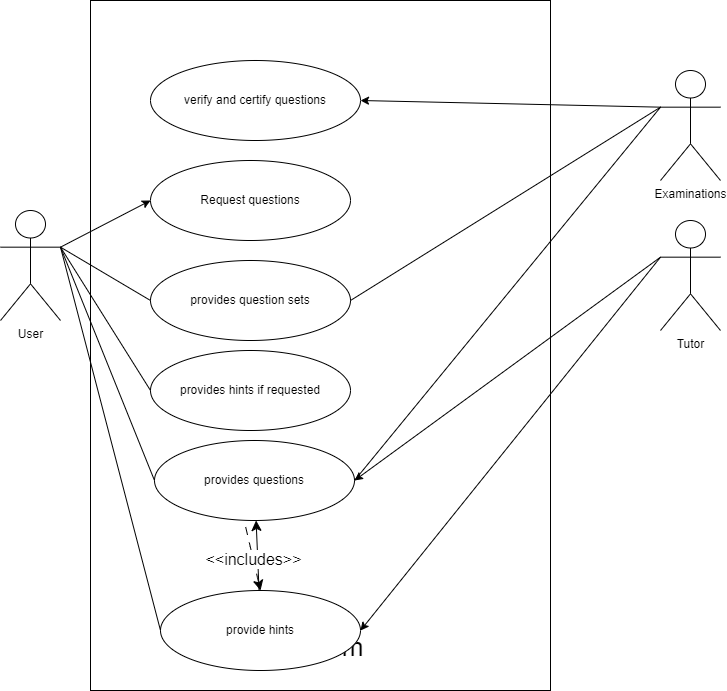

The diagram above was exported from draw.io. Its source (the exported page's mxGraphModel, read from the mxfile embedded in the PNG):
<mxGraphModel dx="538" dy="595" grid="1" gridSize="10" guides="1" tooltips="1" connect="1" arrows="1" fold="1" page="1" pageScale="1" pageWidth="850" pageHeight="1100" math="0" shadow="0">
  <root>
    <mxCell id="0" />
    <mxCell id="1" parent="0" />
    <mxCell id="XBFiMfeJLhCyxIHv_Gzv-1" value="&lt;br&gt;&lt;br&gt;&lt;br&gt;&lt;br&gt;&lt;br&gt;&lt;br&gt;&lt;br&gt;&lt;br&gt;&lt;br&gt;&lt;br&gt;&lt;br&gt;&lt;br&gt;&lt;br&gt;&lt;br&gt;&lt;br&gt;&lt;br&gt;&lt;br&gt;&lt;br&gt;&lt;br&gt;&lt;br&gt;&lt;br&gt;&lt;br&gt;&lt;br&gt;&lt;br&gt;&lt;br&gt;&lt;br&gt;&lt;br&gt;&lt;br&gt;&lt;br&gt;&lt;br&gt;&lt;br&gt;&lt;br&gt;&lt;br&gt;&lt;br&gt;&lt;br&gt;&lt;br&gt;&lt;br&gt;&lt;br&gt;&lt;br&gt;&lt;br&gt;&lt;br&gt;&lt;br&gt;&lt;font style=&quot;font-size: 26px;&quot;&gt;System&lt;/font&gt;" style="rounded=0;whiteSpace=wrap;html=1;" vertex="1" parent="1">
      <mxGeometry x="130" y="40" width="460" height="690" as="geometry" />
    </mxCell>
    <mxCell id="XBFiMfeJLhCyxIHv_Gzv-2" value="Request questions" style="ellipse;whiteSpace=wrap;html=1;" vertex="1" parent="1">
      <mxGeometry x="190" y="200" width="200" height="80" as="geometry" />
    </mxCell>
    <mxCell id="XBFiMfeJLhCyxIHv_Gzv-3" value="provides question sets" style="ellipse;whiteSpace=wrap;html=1;" vertex="1" parent="1">
      <mxGeometry x="190" y="300" width="200" height="80" as="geometry" />
    </mxCell>
    <mxCell id="XBFiMfeJLhCyxIHv_Gzv-4" value="provides hints if requested" style="ellipse;whiteSpace=wrap;html=1;" vertex="1" parent="1">
      <mxGeometry x="190" y="390" width="200" height="80" as="geometry" />
    </mxCell>
    <mxCell id="XBFiMfeJLhCyxIHv_Gzv-5" value="provides questions" style="ellipse;whiteSpace=wrap;html=1;" vertex="1" parent="1">
      <mxGeometry x="194" y="480" width="200" height="80" as="geometry" />
    </mxCell>
    <mxCell id="XBFiMfeJLhCyxIHv_Gzv-28" value="" style="edgeStyle=none;curved=1;rounded=0;orthogonalLoop=1;jettySize=auto;html=1;fontSize=12;startSize=8;endSize=8;" edge="1" parent="1" source="XBFiMfeJLhCyxIHv_Gzv-6" target="XBFiMfeJLhCyxIHv_Gzv-5">
      <mxGeometry relative="1" as="geometry" />
    </mxCell>
    <mxCell id="XBFiMfeJLhCyxIHv_Gzv-6" value="provide hints" style="ellipse;whiteSpace=wrap;html=1;" vertex="1" parent="1">
      <mxGeometry x="200" y="630" width="200" height="80" as="geometry" />
    </mxCell>
    <mxCell id="XBFiMfeJLhCyxIHv_Gzv-7" value="User" style="shape=umlActor;verticalLabelPosition=bottom;verticalAlign=top;html=1;outlineConnect=0;" vertex="1" parent="1">
      <mxGeometry x="40" y="250" width="60" height="110" as="geometry" />
    </mxCell>
    <mxCell id="XBFiMfeJLhCyxIHv_Gzv-8" value="Tutor" style="shape=umlActor;verticalLabelPosition=bottom;verticalAlign=top;html=1;outlineConnect=0;" vertex="1" parent="1">
      <mxGeometry x="700" y="260" width="60" height="110" as="geometry" />
    </mxCell>
    <mxCell id="XBFiMfeJLhCyxIHv_Gzv-9" value="" style="endArrow=classic;html=1;rounded=0;entryX=0;entryY=0.5;entryDx=0;entryDy=0;exitX=1;exitY=0.3333333333333333;exitDx=0;exitDy=0;exitPerimeter=0;" edge="1" parent="1" source="XBFiMfeJLhCyxIHv_Gzv-7" target="XBFiMfeJLhCyxIHv_Gzv-2">
      <mxGeometry width="50" height="50" relative="1" as="geometry">
        <mxPoint x="370" y="380" as="sourcePoint" />
        <mxPoint x="420" y="330" as="targetPoint" />
      </mxGeometry>
    </mxCell>
    <mxCell id="XBFiMfeJLhCyxIHv_Gzv-10" value="" style="endArrow=none;html=1;rounded=0;entryX=0;entryY=0.5;entryDx=0;entryDy=0;exitX=1;exitY=0.3333333333333333;exitDx=0;exitDy=0;exitPerimeter=0;" edge="1" parent="1" source="XBFiMfeJLhCyxIHv_Gzv-7" target="XBFiMfeJLhCyxIHv_Gzv-3">
      <mxGeometry width="50" height="50" relative="1" as="geometry">
        <mxPoint x="120" y="290" as="sourcePoint" />
        <mxPoint x="160" y="240" as="targetPoint" />
      </mxGeometry>
    </mxCell>
    <mxCell id="XBFiMfeJLhCyxIHv_Gzv-11" value="" style="endArrow=none;html=1;rounded=0;exitX=1;exitY=0.3333333333333333;exitDx=0;exitDy=0;exitPerimeter=0;entryX=0;entryY=0.5;entryDx=0;entryDy=0;" edge="1" parent="1" source="XBFiMfeJLhCyxIHv_Gzv-7" target="XBFiMfeJLhCyxIHv_Gzv-4">
      <mxGeometry width="50" height="50" relative="1" as="geometry">
        <mxPoint x="370" y="310" as="sourcePoint" />
        <mxPoint x="420" y="260" as="targetPoint" />
      </mxGeometry>
    </mxCell>
    <mxCell id="XBFiMfeJLhCyxIHv_Gzv-12" value="" style="endArrow=none;html=1;rounded=0;exitX=1;exitY=0.3333333333333333;exitDx=0;exitDy=0;exitPerimeter=0;entryX=0;entryY=0.5;entryDx=0;entryDy=0;" edge="1" parent="1" source="XBFiMfeJLhCyxIHv_Gzv-7" target="XBFiMfeJLhCyxIHv_Gzv-5">
      <mxGeometry width="50" height="50" relative="1" as="geometry">
        <mxPoint x="370" y="400" as="sourcePoint" />
        <mxPoint x="420" y="350" as="targetPoint" />
      </mxGeometry>
    </mxCell>
    <mxCell id="XBFiMfeJLhCyxIHv_Gzv-13" value="" style="endArrow=classic;html=1;rounded=0;exitX=0;exitY=0.3333333333333333;exitDx=0;exitDy=0;exitPerimeter=0;entryX=1;entryY=0.5;entryDx=0;entryDy=0;" edge="1" parent="1" source="XBFiMfeJLhCyxIHv_Gzv-8" target="XBFiMfeJLhCyxIHv_Gzv-5">
      <mxGeometry width="50" height="50" relative="1" as="geometry">
        <mxPoint x="280" y="370" as="sourcePoint" />
        <mxPoint x="330" y="320" as="targetPoint" />
      </mxGeometry>
    </mxCell>
    <mxCell id="XBFiMfeJLhCyxIHv_Gzv-14" value="" style="endArrow=classic;html=1;rounded=0;exitX=0;exitY=0.3333333333333333;exitDx=0;exitDy=0;exitPerimeter=0;entryX=1;entryY=0.5;entryDx=0;entryDy=0;" edge="1" parent="1" source="XBFiMfeJLhCyxIHv_Gzv-8" target="XBFiMfeJLhCyxIHv_Gzv-6">
      <mxGeometry width="50" height="50" relative="1" as="geometry">
        <mxPoint x="280" y="370" as="sourcePoint" />
        <mxPoint x="330" y="320" as="targetPoint" />
      </mxGeometry>
    </mxCell>
    <mxCell id="XBFiMfeJLhCyxIHv_Gzv-15" value="" style="endArrow=none;html=1;rounded=0;exitX=0;exitY=0.5;exitDx=0;exitDy=0;entryX=1;entryY=0.3333333333333333;entryDx=0;entryDy=0;entryPerimeter=0;" edge="1" parent="1" source="XBFiMfeJLhCyxIHv_Gzv-6" target="XBFiMfeJLhCyxIHv_Gzv-7">
      <mxGeometry width="50" height="50" relative="1" as="geometry">
        <mxPoint x="280" y="370" as="sourcePoint" />
        <mxPoint x="330" y="320" as="targetPoint" />
      </mxGeometry>
    </mxCell>
    <mxCell id="XBFiMfeJLhCyxIHv_Gzv-16" value="verify and certify questions" style="ellipse;whiteSpace=wrap;html=1;" vertex="1" parent="1">
      <mxGeometry x="190" y="100" width="210" height="80" as="geometry" />
    </mxCell>
    <mxCell id="XBFiMfeJLhCyxIHv_Gzv-17" value="Examinations" style="shape=umlActor;verticalLabelPosition=bottom;verticalAlign=top;html=1;outlineConnect=0;" vertex="1" parent="1">
      <mxGeometry x="700" y="110" width="60" height="110" as="geometry" />
    </mxCell>
    <mxCell id="XBFiMfeJLhCyxIHv_Gzv-18" value="" style="endArrow=none;html=1;rounded=0;exitX=1;exitY=0.5;exitDx=0;exitDy=0;entryX=0;entryY=0.3333333333333333;entryDx=0;entryDy=0;entryPerimeter=0;" edge="1" parent="1" source="XBFiMfeJLhCyxIHv_Gzv-3" target="XBFiMfeJLhCyxIHv_Gzv-17">
      <mxGeometry width="50" height="50" relative="1" as="geometry">
        <mxPoint x="280" y="420" as="sourcePoint" />
        <mxPoint x="330" y="370" as="targetPoint" />
      </mxGeometry>
    </mxCell>
    <mxCell id="XBFiMfeJLhCyxIHv_Gzv-19" value="" style="endArrow=none;html=1;rounded=0;exitX=1;exitY=0.5;exitDx=0;exitDy=0;entryX=0;entryY=0.3333333333333333;entryDx=0;entryDy=0;entryPerimeter=0;" edge="1" parent="1" source="XBFiMfeJLhCyxIHv_Gzv-5" target="XBFiMfeJLhCyxIHv_Gzv-17">
      <mxGeometry width="50" height="50" relative="1" as="geometry">
        <mxPoint x="280" y="420" as="sourcePoint" />
        <mxPoint x="330" y="370" as="targetPoint" />
      </mxGeometry>
    </mxCell>
    <mxCell id="XBFiMfeJLhCyxIHv_Gzv-20" value="" style="endArrow=classic;html=1;rounded=0;exitX=0;exitY=0.3333333333333333;exitDx=0;exitDy=0;exitPerimeter=0;entryX=1;entryY=0.5;entryDx=0;entryDy=0;" edge="1" parent="1" source="XBFiMfeJLhCyxIHv_Gzv-17" target="XBFiMfeJLhCyxIHv_Gzv-16">
      <mxGeometry width="50" height="50" relative="1" as="geometry">
        <mxPoint x="280" y="420" as="sourcePoint" />
        <mxPoint x="330" y="370" as="targetPoint" />
      </mxGeometry>
    </mxCell>
    <mxCell id="XBFiMfeJLhCyxIHv_Gzv-26" value="" style="endArrow=classic;html=1;rounded=0;fontSize=12;startSize=8;endSize=8;curved=1;exitX=0.456;exitY=1.083;exitDx=0;exitDy=0;exitPerimeter=0;entryX=0.5;entryY=0;entryDx=0;entryDy=0;dashed=1;dashPattern=8 8;strokeWidth=1;" edge="1" parent="1" source="XBFiMfeJLhCyxIHv_Gzv-5" target="XBFiMfeJLhCyxIHv_Gzv-6">
      <mxGeometry relative="1" as="geometry">
        <mxPoint x="230" y="520" as="sourcePoint" />
        <mxPoint x="330" y="520" as="targetPoint" />
      </mxGeometry>
    </mxCell>
    <mxCell id="XBFiMfeJLhCyxIHv_Gzv-27" value="&amp;lt;&amp;lt;includes&amp;gt;&amp;gt;" style="edgeLabel;resizable=0;html=1;align=center;verticalAlign=middle;fontSize=16;" connectable="0" vertex="1" parent="XBFiMfeJLhCyxIHv_Gzv-26">
      <mxGeometry relative="1" as="geometry" />
    </mxCell>
  </root>
</mxGraphModel>